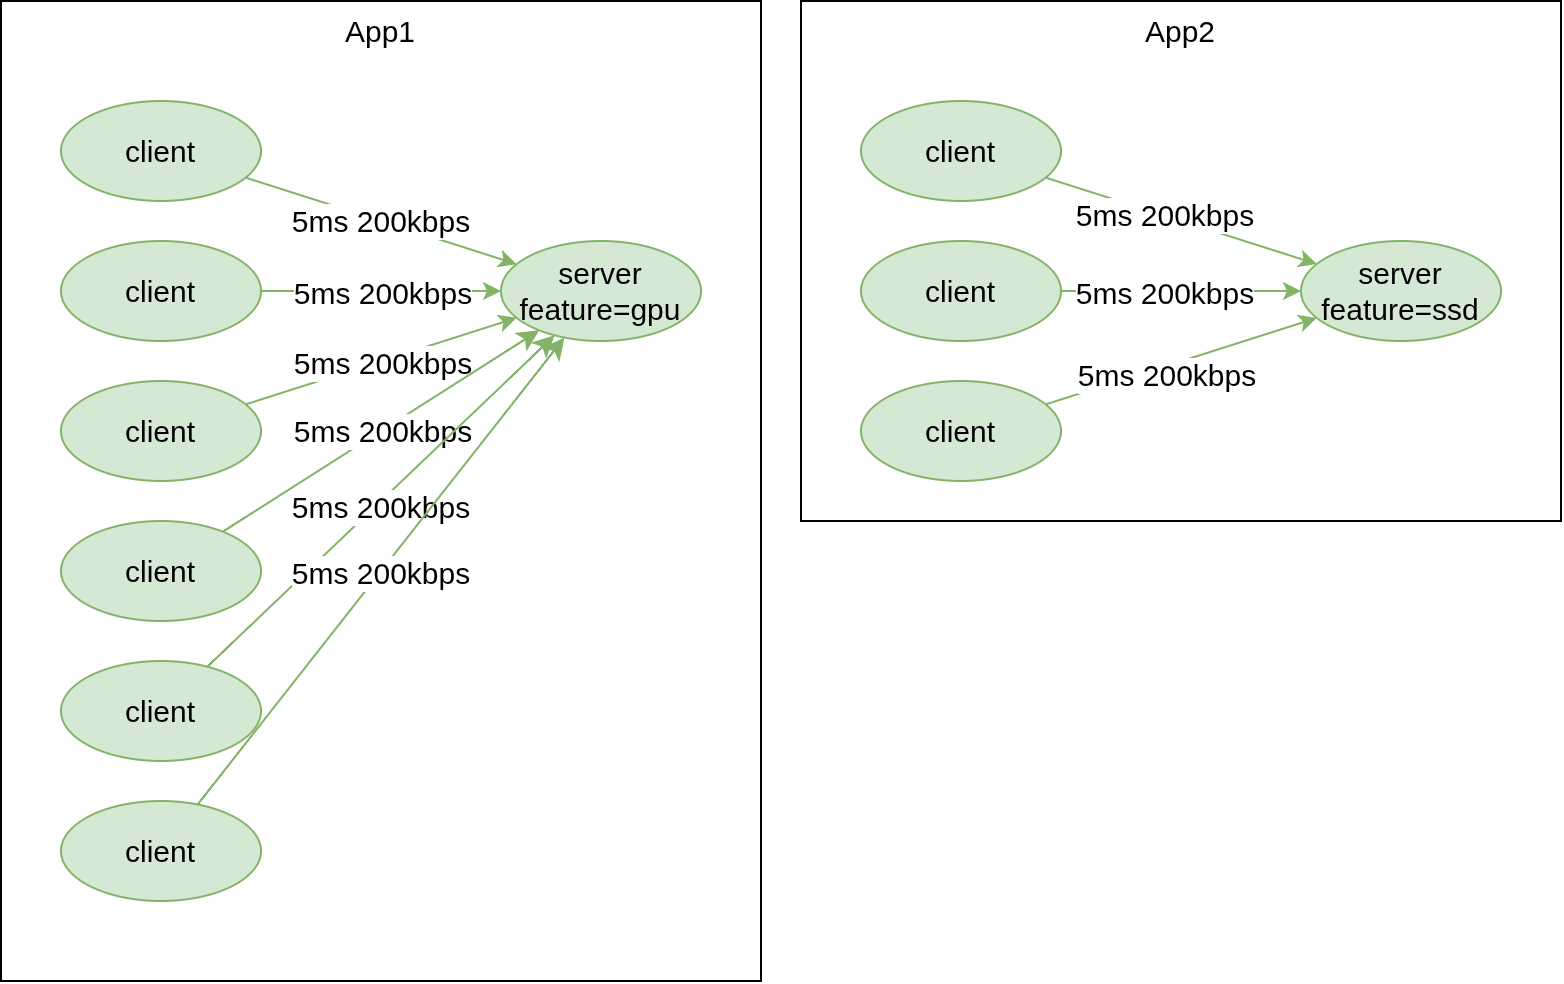

The diagram above was exported from draw.io. Its source (the exported page's mxGraphModel, read from the mxfile embedded in the PNG):
<mxGraphModel dx="130" dy="521" grid="1" gridSize="10" guides="1" tooltips="1" connect="1" arrows="1" fold="1" page="1" pageScale="1" pageWidth="850" pageHeight="1100" math="0" shadow="0">
  <root>
    <mxCell id="0" />
    <mxCell id="1" parent="0" />
    <mxCell id="2" parent="1" style="rounded=0;whiteSpace=wrap;html=1;fontSize=15;" value="" vertex="1">
      <mxGeometry height="490" width="380" x="851" y="1408" as="geometry" />
    </mxCell>
    <mxCell id="3" edge="1" parent="1" source="5" style="edgeStyle=orthogonalEdgeStyle;rounded=0;orthogonalLoop=1;jettySize=auto;html=1;fillColor=#d5e8d4;strokeColor=#82b366;fontSize=15;" target="6">
      <mxGeometry relative="1" as="geometry" />
    </mxCell>
    <mxCell id="4" connectable="0" parent="3" style="edgeLabel;html=1;align=center;verticalAlign=middle;resizable=0;points=[];fontSize=15;" value="5ms 200kbps" vertex="1">
      <mxGeometry relative="1" x="-0.0802" as="geometry">
        <mxPoint x="5" as="offset" />
      </mxGeometry>
    </mxCell>
    <mxCell id="5" parent="1" style="ellipse;whiteSpace=wrap;html=1;fillColor=#d5e8d4;strokeColor=#82b366;fontSize=15;" value="client" vertex="1">
      <mxGeometry height="50" width="100" x="881" y="1528" as="geometry" />
    </mxCell>
    <mxCell id="6" parent="1" style="ellipse;whiteSpace=wrap;html=1;fillColor=#d5e8d4;strokeColor=#82b366;fontSize=15;" value="server&lt;div&gt;feature=gpu&lt;/div&gt;" vertex="1">
      <mxGeometry height="50" width="100" x="1101" y="1528" as="geometry" />
    </mxCell>
    <mxCell id="7" edge="1" parent="1" source="9" style="rounded=0;orthogonalLoop=1;jettySize=auto;html=1;fillColor=#d5e8d4;strokeColor=#82b366;fontSize=15;" target="6">
      <mxGeometry relative="1" as="geometry" />
    </mxCell>
    <mxCell id="8" connectable="0" parent="7" style="edgeLabel;html=1;align=center;verticalAlign=middle;resizable=0;points=[];fontSize=15;" value="5ms 200kbps" vertex="1">
      <mxGeometry relative="1" x="0.2595" y="2" as="geometry">
        <mxPoint x="-19" y="-4" as="offset" />
      </mxGeometry>
    </mxCell>
    <mxCell id="9" parent="1" style="ellipse;whiteSpace=wrap;html=1;fillColor=#d5e8d4;strokeColor=#82b366;fontSize=15;" value="client" vertex="1">
      <mxGeometry height="50" width="100" x="881" y="1458" as="geometry" />
    </mxCell>
    <mxCell id="10" edge="1" parent="1" source="12" style="rounded=0;orthogonalLoop=1;jettySize=auto;html=1;fillColor=#d5e8d4;strokeColor=#82b366;fontSize=15;" target="6">
      <mxGeometry relative="1" as="geometry" />
    </mxCell>
    <mxCell id="11" connectable="0" parent="10" style="edgeLabel;html=1;align=center;verticalAlign=middle;resizable=0;points=[];fontSize=15;" value="5ms 200kbps" vertex="1">
      <mxGeometry relative="1" x="-0.1846" y="3" as="geometry">
        <mxPoint x="13" y="-1" as="offset" />
      </mxGeometry>
    </mxCell>
    <mxCell id="12" parent="1" style="ellipse;whiteSpace=wrap;html=1;fillColor=#d5e8d4;strokeColor=#82b366;fontSize=15;" value="client" vertex="1">
      <mxGeometry height="50" width="100" x="881" y="1598" as="geometry" />
    </mxCell>
    <mxCell id="13" parent="1" style="text;html=1;whiteSpace=wrap;strokeColor=none;fillColor=none;align=center;verticalAlign=middle;rounded=0;fontSize=15;" value="App1" vertex="1">
      <mxGeometry height="30" width="60" x="1011" y="1408" as="geometry" />
    </mxCell>
    <mxCell id="14" parent="1" style="rounded=0;whiteSpace=wrap;html=1;fontSize=15;" value="" vertex="1">
      <mxGeometry height="260" width="380" x="1251" y="1408" as="geometry" />
    </mxCell>
    <mxCell id="15" edge="1" parent="1" source="16" style="edgeStyle=orthogonalEdgeStyle;rounded=0;orthogonalLoop=1;jettySize=auto;html=1;fillColor=#d5e8d4;strokeColor=#82b366;fontSize=15;" target="17">
      <mxGeometry relative="1" as="geometry" />
    </mxCell>
    <mxCell id="16" parent="1" style="ellipse;whiteSpace=wrap;html=1;fillColor=#d5e8d4;strokeColor=#82b366;fontSize=15;" value="client" vertex="1">
      <mxGeometry height="50" width="100" x="1281" y="1528" as="geometry" />
    </mxCell>
    <mxCell id="17" parent="1" style="ellipse;whiteSpace=wrap;html=1;fillColor=#d5e8d4;strokeColor=#82b366;fontSize=15;" value="server&lt;div&gt;feature=ssd&lt;/div&gt;" vertex="1">
      <mxGeometry height="50" width="100" x="1501" y="1528" as="geometry" />
    </mxCell>
    <mxCell id="18" edge="1" parent="1" source="20" style="rounded=0;orthogonalLoop=1;jettySize=auto;html=1;fillColor=#d5e8d4;strokeColor=#82b366;fontSize=15;" target="17">
      <mxGeometry relative="1" as="geometry" />
    </mxCell>
    <mxCell id="19" connectable="0" parent="18" style="edgeLabel;html=1;align=center;verticalAlign=middle;resizable=0;points=[];fontSize=15;" value="5ms 200kbps" vertex="1">
      <mxGeometry relative="1" x="-0.1403" y="1" as="geometry">
        <mxPoint as="offset" />
      </mxGeometry>
    </mxCell>
    <mxCell id="20" parent="1" style="ellipse;whiteSpace=wrap;html=1;fillColor=#d5e8d4;strokeColor=#82b366;fontSize=15;" value="client" vertex="1">
      <mxGeometry height="50" width="100" x="1281" y="1458" as="geometry" />
    </mxCell>
    <mxCell id="21" edge="1" parent="1" source="22" style="rounded=0;orthogonalLoop=1;jettySize=auto;html=1;fillColor=#d5e8d4;strokeColor=#82b366;fontSize=15;" target="17">
      <mxGeometry relative="1" as="geometry" />
    </mxCell>
    <mxCell id="22" parent="1" style="ellipse;whiteSpace=wrap;html=1;fillColor=#d5e8d4;strokeColor=#82b366;fontSize=15;" value="client" vertex="1">
      <mxGeometry height="50" width="100" x="1281" y="1598" as="geometry" />
    </mxCell>
    <mxCell id="23" parent="1" style="text;html=1;whiteSpace=wrap;strokeColor=none;fillColor=none;align=center;verticalAlign=middle;rounded=0;fontSize=15;" value="App2" vertex="1">
      <mxGeometry height="30" width="60" x="1411" y="1408" as="geometry" />
    </mxCell>
    <mxCell id="24" connectable="0" parent="1" style="edgeLabel;html=1;align=center;verticalAlign=middle;resizable=0;points=[];fontSize=15;" value="5ms 200kbps" vertex="1">
      <mxGeometry x="1413" y="1543" as="geometry">
        <mxPoint x="19" y="10" as="offset" />
      </mxGeometry>
    </mxCell>
    <mxCell id="25" connectable="0" parent="1" style="edgeLabel;html=1;align=center;verticalAlign=middle;resizable=0;points=[];fontSize=15;" value="5ms 200kbps" vertex="1">
      <mxGeometry x="1431" y="1588" as="geometry">
        <mxPoint x="2" y="6" as="offset" />
      </mxGeometry>
    </mxCell>
    <mxCell id="26" edge="1" parent="1" source="28" style="edgeStyle=none;curved=1;rounded=0;orthogonalLoop=1;jettySize=auto;html=1;fontSize=15;startSize=8;endSize=8;fillColor=#d5e8d4;strokeColor=#82b366;" target="6">
      <mxGeometry relative="1" as="geometry" />
    </mxCell>
    <mxCell id="27" connectable="0" parent="26" style="edgeLabel;html=1;align=center;verticalAlign=middle;resizable=0;points=[];fontSize=15;" value="5ms 200kbps" vertex="1">
      <mxGeometry relative="1" x="-0.1079" y="1" as="geometry">
        <mxPoint x="9" y="-5" as="offset" />
      </mxGeometry>
    </mxCell>
    <mxCell id="28" parent="1" style="ellipse;whiteSpace=wrap;html=1;fillColor=#d5e8d4;strokeColor=#82b366;fontSize=15;" value="client" vertex="1">
      <mxGeometry height="50" width="100" x="881" y="1668" as="geometry" />
    </mxCell>
    <mxCell id="29" edge="1" parent="1" source="31" style="edgeStyle=none;curved=1;rounded=0;orthogonalLoop=1;jettySize=auto;html=1;fontSize=15;startSize=8;endSize=8;fillColor=#d5e8d4;strokeColor=#82b366;" target="6">
      <mxGeometry relative="1" as="geometry" />
    </mxCell>
    <mxCell id="30" connectable="0" parent="29" style="edgeLabel;html=1;align=center;verticalAlign=middle;resizable=0;points=[];fontSize=15;" value="5ms 200kbps" vertex="1">
      <mxGeometry relative="1" x="-0.2085" y="1" as="geometry">
        <mxPoint x="19" y="-15" as="offset" />
      </mxGeometry>
    </mxCell>
    <mxCell id="31" parent="1" style="ellipse;whiteSpace=wrap;html=1;fillColor=#d5e8d4;strokeColor=#82b366;fontSize=15;" value="client" vertex="1">
      <mxGeometry height="50" width="100" x="881" y="1738" as="geometry" />
    </mxCell>
    <mxCell id="32" edge="1" parent="1" source="34" style="edgeStyle=none;curved=1;rounded=0;orthogonalLoop=1;jettySize=auto;html=1;fontSize=15;startSize=8;endSize=8;fillColor=#d5e8d4;strokeColor=#82b366;" target="6">
      <mxGeometry relative="1" as="geometry" />
    </mxCell>
    <mxCell id="33" connectable="0" parent="32" style="edgeLabel;html=1;align=center;verticalAlign=middle;resizable=0;points=[];fontSize=15;" value="5ms 200kbps" vertex="1">
      <mxGeometry relative="1" x="-0.1888" y="-1" as="geometry">
        <mxPoint x="16" y="-23" as="offset" />
      </mxGeometry>
    </mxCell>
    <mxCell id="34" parent="1" style="ellipse;whiteSpace=wrap;html=1;fillColor=#d5e8d4;strokeColor=#82b366;fontSize=15;" value="client" vertex="1">
      <mxGeometry height="50" width="100" x="881" y="1808" as="geometry" />
    </mxCell>
  </root>
</mxGraphModel>